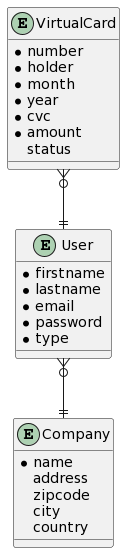

The diagram above was rendered by PlantUML. Its source (embedded in the PNG):
@startuml
entity VirtualCard {
    * number
    * holder
    * month
    * year
    * cvc
    * amount
    status
}

entity User {
    * firstname
    * lastname
    * email
    * password
    * type
}

entity Company {
    * name
    address
    zipcode
    city
    country
}

VirtualCard }o--|| User
User }o--|| Company
@enduml